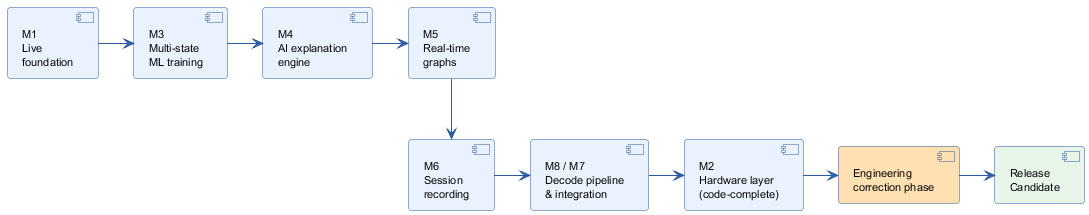

The diagram above was rendered by PlantUML. Its source (embedded in the PNG):
@startuml
skinparam backgroundColor white
skinparam defaultFontName Helvetica
skinparam defaultFontSize 11
skinparam shadowing false
skinparam roundcorner 6
skinparam ArrowColor #2C5AA0
skinparam ArrowThickness 1.1
skinparam component {
  BackgroundColor #EAF2FF
  BorderColor #2C5AA0
}

component "M1\nLive\nfoundation" as M1
component "M3\nMulti-state\nML training" as M3
component "M4\nAI explanation\nengine" as M4
component "M5\nReal-time\ngraphs" as M5

component "M6\nSession\nrecording" as M6
component "M8 / M7\nDecode pipeline\n& integration" as M8
component "M2\nHardware layer\n(code-complete)" as M2
component "Engineering\ncorrection phase" as Fix #FFE0B2
component "Release\nCandidate" as RC #E8F5E9

M1 -right-> M3
M3 -right-> M4
M4 -right-> M5
M5 -down-> M6
M6 -right-> M8
M8 -right-> M2
M2 -right-> Fix
Fix -right-> RC
@enduml